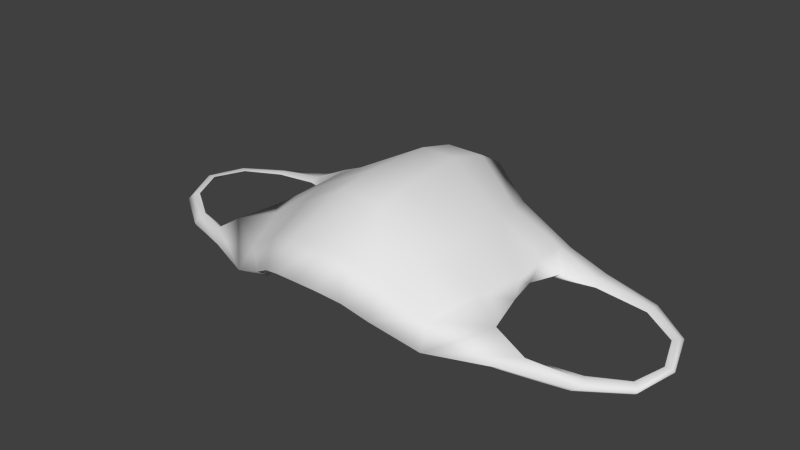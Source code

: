 # Source: FaceMask_Shelf.blend  (saved by Blender 2.72.0; exported with 4.5.12 LTS)
import bpy
from mathutils import Matrix  # noqa: F401  (used for matrix-valued properties, if any)

bpy.ops.wm.read_factory_settings(use_empty=True)
scene = bpy.context.scene
scene.name = 'Scene'

# ---- collections
col_collection_1 = bpy.data.collections.new('Collection 1'); scene.collection.children.link(col_collection_1)

# ---- materials (node trees are filled in below, after node groups)
mat_material_001 = bpy.data.materials.new('Material.001')
mat_material_001.alpha_threshold = 0.0
mat_material_001.use_transparent_shadow = False
mat_material_001.roughness = 0.5

# ---- material node trees

# ---- world
world_world = bpy.data.worlds.new('World'); scene.world = world_world
world_world.color = (0.05088, 0.05088, 0.05088)
world_world.use_sun_shadow = False
world_world.sun_shadow_jitter_overblur = 0.0
world_world.cycles.sampling_method = 'MANUAL'
world_world.cycles.sample_map_resolution = 256

# ---- meshes
me_plane = bpy.data.meshes.new('Plane')
me_plane.from_pydata([(-0.05945, -0.005738, 0.04484), (0.05945, -0.005738, 0.04484), (-0.09348, 0.002768, -0.05643), (0.09569, 0.004215, -0.05563), (-0.09174, 0.003957, -0.04903), (-0.07919, 0.005174, -0.03923), (-0.07259, 0.00547, -0.02262), (-0.07834, 0.008186, -0.002008), (-0.08402, 0.006537, 0.02121), (-0.03574, 0.005468, 0.05341), (-0.02421, 0.0126, 0.0583), (0.09348, 0.005026, -0.04833), (0.07919, 0.005174, -0.03923), (0.07259, 0.00547, -0.02262), (0.07834, 0.008186, -0.002008), (0.08402, 0.006537, 0.02121), (0.03574, 0.005468, 0.05341), (0.02421, 0.0126, 0.0583), (0.03982, 0.02321, -0.06403), (0.07276, 0.009576, -0.05909), (-0.03982, 0.02321, -0.06403), (-0.07276, 0.009576, -0.05909), (-0.05795, 0.005046, 0.03491), (-0.06618, 0.01153, 0.009906), (-0.07181, 0.0122, -0.01337), (-0.07114, 0.01334, -0.03432), (-0.07206, 0.01372, -0.04951), (-0.0341, 0.0207, 0.04381), (-0.04021, 0.02728, 0.01466), (-0.04644, 0.02802, -0.006313), (-0.04625, 0.02796, -0.03363), (-0.04263, 0.02542, -0.05209), (0.05795, 0.005046, 0.03491), (0.06618, 0.01153, 0.009906), (0.07181, 0.0122, -0.01337), (0.07114, 0.01334, -0.03432), (0.07206, 0.01372, -0.04951), (0.0341, 0.0207, 0.04381), (0.04021, 0.02728, 0.01466), (0.04644, 0.02802, -0.006313), (0.04625, 0.02796, -0.03363), (0.04263, 0.02542, -0.05209), (-0.09162, -0.006822, 0.03119), (-0.0976, -0.002311, 0.02329), (0.09517, -0.005416, 0.03191), (0.1018, -0.0009713, 0.02394), (-0.01132, 0.03134, -0.08201), (-0.01252, 0.04651, -0.001942), (-0.01041, 0.04658, -0.04345), (-0.01331, 0.0429, 0.0165), (0.01132, 0.03134, -0.08201), (-0.01248, 0.01674, 0.0625), (-0.01638, 0.02833, 0.04622), (0.01252, 0.04651, -0.001942), (-0.01093, 0.0405, -0.06659), (0.01041, 0.04658, -0.04345), (-0.05772, -0.005556, 0.03933), (0.01331, 0.0429, 0.0165), (-0.09193, 0.001358, -0.05901), (0.01248, 0.01674, 0.0625), (-0.09411, 0.0008837, -0.0451), (-0.07089, 0.003174, -0.03683), (-0.06431, 0.003464, -0.0213), (-0.0709, 0.004989, -0.002564), (-0.06701, -0.005411, 0.02434), (-0.03603, -0.0002595, 0.04641), (-0.0233, 0.01177, 0.0519), (0.01638, 0.02833, 0.04622), (0.01093, 0.0405, -0.06659), (0.05772, -0.005556, 0.03933), (0.0942, 0.002823, -0.05823), (0.09652, 0.001994, -0.04425), (0.07089, 0.003174, -0.03683), (0.06431, 0.003464, -0.0213), (0.0709, 0.004989, -0.002564), (0.06701, -0.005411, 0.02434), (-0.03774, 0.01997, -0.06555), (-0.06571, 0.007271, -0.06243), (-0.08942, -0.008122, 0.03143), (-0.09435, -0.003902, 0.02108), (0.03603, -0.0002595, 0.04641), (0.0233, 0.01177, 0.0519), (0.03774, 0.01997, -0.06555), (0.06571, 0.007271, -0.06243), (0.09253, -0.00689, 0.03224), (0.09862, -0.002819, 0.02176), (0.1252, 8.001e-05, -0.04287), (0.1251, -0.0001644, -0.05088), (-0.01024, 0.0263, -0.07636), (0.1263, 0.001718, -0.04609), (0.1268, 0.001334, -0.04987), (-0.01204, 0.01573, 0.05716), (0.01024, 0.0263, -0.07636), (0.01204, 0.01573, 0.05716), (0.0, 0.04658, -0.04345), (0.0, 0.04651, -0.001942), (0.0, 0.0263, -0.07636), (0.0, 0.01674, 0.0625), (0.0, 0.02833, 0.04622), (0.0, 0.0405, -0.06659), (0.0, 0.03134, -0.08201), (0.0, 0.0429, 0.0165), (0.0, 0.01573, 0.05716), (0.1285, -0.006132, 0.02341), (0.1301, -0.003048, 0.01948), (0.1258, -0.007803, 0.02349), (0.1276, -0.002932, 0.01662), (-0.1204, -0.007878, 0.0215), (-0.1206, -0.004441, 0.01776), (-0.119, -0.009148, 0.02152), (-0.1184, -0.003561, 0.01502), (-0.1213, -0.001348, -0.05168), (-0.1205, -0.0003259, -0.04805), (-0.1201, -0.002631, -0.05246), (-0.1194, -0.00124, -0.04474), (0.156, -0.003842, -0.0122), (0.1537, -0.00272, -0.01218), (0.1551, -0.005272, -0.01266), (0.1508, -0.00329, -0.01243), (0.1456, -0.003883, 0.005254), (0.1485, -0.004126, 0.0073), (0.1496, -0.00632, 0.009165), (0.1479, -0.007688, 0.008709), (0.1443, -0.001689, -0.03102), (0.1468, -0.0004846, -0.03282), (0.1486, -0.0009917, -0.03466), (0.1474, -0.002519, -0.03502), (-0.1513, -0.002176, -0.0145), (-0.1478, 0.0005631, -0.01448), (-0.1505, -0.004261, -0.01489), (-0.1438, 0.0006752, -0.01463), (-0.1427, -0.003619, -0.03689), (-0.1438, -0.001908, -0.03674), (-0.1413, -6.647e-05, -0.03511), (-0.1379, -0.000344, -0.03324), (-0.1366, -0.001237, 0.003067), (-0.1401, -0.002081, 0.004884), (-0.1427, -0.005299, 0.006508), (-0.1418, -0.00698, 0.006085)], [], [(4, 26, 21, 2), (26, 31, 20, 21), (31, 54, 46, 20), (0, 9, 22, 8), (8, 22, 23, 7), (7, 23, 24, 6), (6, 24, 25, 5), (5, 25, 26, 4), (9, 10, 27, 22), (22, 27, 28, 23), (23, 28, 29, 24), (24, 29, 30, 25), (25, 30, 31, 26), (16, 32, 37, 17), (28, 49, 47, 29), (13, 12, 35, 34), (11, 3, 19, 36), (1, 15, 32, 16), (40, 41, 68, 55), (36, 19, 18, 41), (12, 11, 36, 35), (15, 14, 33, 32), (14, 13, 34, 33), (0, 8, 43, 42), (38, 39, 53, 57), (33, 34, 39, 38), (35, 36, 41, 40), (17, 59, 93, 81), (32, 33, 38, 37), (34, 35, 40, 39), (30, 48, 54, 31), (16, 17, 81, 80), (41, 18, 50, 68), (27, 52, 49, 28), (29, 47, 48, 30), (10, 51, 52, 27), (37, 38, 57, 67), (97, 51, 91, 102), (10, 66, 91, 51), (11, 12, 72, 71), (9, 65, 66, 10), (21, 77, 58, 2), (70, 3, 90, 87), (19, 3, 70, 83), (4, 60, 61, 5), (20, 76, 77, 21), (1, 16, 80, 69), (5, 61, 62, 6), (3, 11, 89, 90), (18, 19, 83, 82), (6, 62, 63, 7), (42, 78, 56, 0), (11, 71, 86, 89), (15, 45, 85, 75), (7, 63, 64, 8), (8, 64, 79, 43), (46, 88, 76, 20), (13, 14, 74, 73), (12, 13, 73, 72), (44, 1, 69, 84), (0, 56, 65, 9), (17, 37, 67, 59), (14, 15, 75, 74), (50, 18, 82, 92), (39, 40, 55, 53), (1, 44, 45, 15), (54, 99, 100, 46), (52, 98, 101, 49), (51, 97, 98, 52), (46, 100, 96, 88), (49, 101, 95, 47), (47, 95, 94, 48), (48, 94, 99, 54), (97, 102, 93, 59), (67, 57, 101, 98), (55, 68, 99, 94), (68, 50, 100, 99), (50, 92, 96, 100), (59, 67, 98, 97), (57, 53, 95, 101), (53, 55, 94, 95), (85, 45, 104, 106), (44, 84, 105, 103), (45, 44, 103, 104), (43, 79, 110, 108), (78, 42, 107, 109), (42, 43, 108, 107), (60, 4, 112, 114), (2, 58, 113, 111), (4, 2, 111, 112), (122, 117, 115, 121), (121, 115, 116, 120), (120, 116, 118, 119), (104, 120, 119, 106), (103, 121, 120, 104), (105, 122, 121, 103), (123, 118, 116, 124), (124, 116, 115, 125), (125, 115, 117, 126), (86, 123, 124, 89), (89, 124, 125, 90), (90, 125, 126, 87), (131, 129, 127, 132), (132, 127, 128, 133), (133, 128, 130, 134), (113, 131, 132, 111), (111, 132, 133, 112), (112, 133, 134, 114), (135, 130, 128, 136), (136, 128, 127, 137), (137, 127, 129, 138), (110, 135, 136, 108), (108, 136, 137, 107), (107, 137, 138, 109)])
me_plane.polygons.foreach_set('use_smooth', [True] * 114)
_uv = me_plane.uv_layers.new(name='UVMap')
_uv.uv.foreach_set('vector', [0.1343, 0.4911, 0.2442, 0.4576, 0.2368, 0.4958, 0.1716, 0.5041, 0.2442, 0.4576, 0.3549, 0.4551, 0.3633, 0.4923, 0.2368, 0.4958, 0.3549, 0.4551, 0.464, 0.4609, 0.4618, 0.5034, 0.3633, 0.4923, 0.2723, 0.09816, 0.37, 0.1288, 0.2981, 0.1724, 0.1499, 0.1534, 0.1499, 0.1534, 0.2981, 0.1724, 0.2742, 0.2587, 0.2093, 0.2834, 0.2093, 0.2834, 0.2742, 0.2587, 0.2414, 0.3335, 0.1983, 0.3592, 0.1983, 0.3592, 0.2414, 0.3335, 0.2405, 0.4064, 0.1849, 0.428, 0.1849, 0.428, 0.2405, 0.4064, 0.2442, 0.4576, 0.1343, 0.4911, 0.37, 0.1288, 0.4135, 0.1327, 0.3926, 0.1898, 0.2981, 0.1724, 0.2981, 0.1724, 0.3926, 0.1898, 0.3727, 0.2712, 0.2742, 0.2587, 0.2742, 0.2587, 0.3727, 0.2712, 0.3525, 0.326, 0.2414, 0.3335, 0.2414, 0.3335, 0.3525, 0.326, 0.348, 0.401, 0.2405, 0.4064, 0.2405, 0.4064, 0.348, 0.401, 0.3549, 0.4551, 0.2442, 0.4576, 0.6004, 0.1288, 0.6722, 0.1724, 0.5777, 0.1898, 0.5569, 0.1327, 0.3727, 0.2712, 0.4577, 0.2855, 0.4598, 0.3265, 0.3525, 0.326, 0.772, 0.3592, 0.7855, 0.428, 0.7298, 0.4064, 0.729, 0.3335, 0.8361, 0.4911, 0.7988, 0.5041, 0.7335, 0.4958, 0.7262, 0.4576, 0.698, 0.09816, 0.8205, 0.1534, 0.6722, 0.1724, 0.6004, 0.1288, 0.6224, 0.401, 0.6154, 0.4551, 0.5064, 0.4609, 0.5052, 0.41, 0.7262, 0.4576, 0.7335, 0.4958, 0.6071, 0.4923, 0.6154, 0.4551, 0.7855, 0.428, 0.8361, 0.4911, 0.7262, 0.4576, 0.7298, 0.4064, 0.8205, 0.1534, 0.761, 0.2834, 0.6961, 0.2587, 0.6722, 0.1724, 0.761, 0.2834, 0.772, 0.3592, 0.729, 0.3335, 0.6961, 0.2587, 0.2723, 0.09816, 0.1499, 0.1534, 0.09967, 0.07095, 0.135, 0.03224, 0.5976, 0.2712, 0.6178, 0.326, 0.5105, 0.3265, 0.5126, 0.2855, 0.6961, 0.2587, 0.729, 0.3335, 0.6178, 0.326, 0.5976, 0.2712, 0.7298, 0.4064, 0.7262, 0.4576, 0.6154, 0.4551, 0.6224, 0.401, 0.5569, 0.1327, 0.5176, 0.1386, 0.5191, 0.1226, 0.5603, 0.1134, 0.6722, 0.1724, 0.6961, 0.2587, 0.5976, 0.2712, 0.5777, 0.1898, 0.729, 0.3335, 0.7298, 0.4064, 0.6224, 0.401, 0.6178, 0.326, 0.348, 0.401, 0.4652, 0.41, 0.464, 0.4609, 0.3549, 0.4551, 0.6004, 0.1288, 0.5569, 0.1327, 0.5603, 0.1134, 0.6159, 0.1003, 0.6154, 0.4551, 0.6071, 0.4923, 0.5086, 0.5034, 0.5064, 0.4609, 0.3926, 0.1898, 0.4461, 0.2019, 0.4577, 0.2855, 0.3727, 0.2712, 0.3525, 0.326, 0.4598, 0.3265, 0.4652, 0.41, 0.348, 0.401, 0.4135, 0.1327, 0.4528, 0.1386, 0.4461, 0.2019, 0.3926, 0.1898, 0.5777, 0.1898, 0.5976, 0.2712, 0.5126, 0.2855, 0.5243, 0.2019, 0.4852, 0.1364, 0.4528, 0.1386, 0.4512, 0.1226, 0.4852, 0.1206, 0.4135, 0.1327, 0.41, 0.1134, 0.4512, 0.1226, 0.4528, 0.1386, 0.8361, 0.4911, 0.7855, 0.428, 0.8042, 0.4011, 0.8434, 0.45, 0.37, 0.1288, 0.3544, 0.1003, 0.41, 0.1134, 0.4135, 0.1327, 0.2368, 0.4958, 0.2528, 0.5185, 0.2103, 0.5287, 0.1716, 0.5041, 0.877, 0.6102, 0.8801, 0.6173, 0.8401, 0.6799, 0.8382, 0.6747, 0.7335, 0.4958, 0.7988, 0.5041, 0.76, 0.5287, 0.7175, 0.5185, 0.1343, 0.4911, 0.1269, 0.45, 0.1661, 0.4011, 0.1849, 0.428, 0.3633, 0.4923, 0.3616, 0.5099, 0.2528, 0.5185, 0.2368, 0.4958, 0.698, 0.09816, 0.6004, 0.1288, 0.6159, 0.1003, 0.6891, 0.0801, 0.1849, 0.428, 0.1661, 0.4011, 0.1683, 0.3457, 0.1983, 0.3592, 0.8801, 0.6173, 0.8965, 0.6254, 0.847, 0.6857, 0.8401, 0.6799, 0.6071, 0.4923, 0.7335, 0.4958, 0.7175, 0.5185, 0.6088, 0.5099, 0.1983, 0.3592, 0.1683, 0.3457, 0.1823, 0.2868, 0.2093, 0.2834, 0.135, 0.03224, 0.1525, 0.01882, 0.2812, 0.0801, 0.2723, 0.09816, 0.8965, 0.6254, 0.8996, 0.6392, 0.854, 0.6904, 0.847, 0.6857, 0.8205, 0.1534, 0.8707, 0.07095, 0.8842, 0.09446, 0.8819, 0.193, 0.2093, 0.2834, 0.1823, 0.2868, 0.08845, 0.193, 0.1499, 0.1534, 0.1499, 0.1534, 0.08845, 0.193, 0.08617, 0.09446, 0.09967, 0.07095, 0.4618, 0.5034, 0.4553, 0.5285, 0.3616, 0.5099, 0.3633, 0.4923, 0.772, 0.3592, 0.761, 0.2834, 0.788, 0.2868, 0.802, 0.3457, 0.7855, 0.428, 0.772, 0.3592, 0.802, 0.3457, 0.8042, 0.4011, 0.8354, 0.03224, 0.698, 0.09816, 0.6891, 0.0801, 0.8178, 0.01882, 0.2723, 0.09816, 0.2812, 0.0801, 0.3544, 0.1003, 0.37, 0.1288, 0.5569, 0.1327, 0.5777, 0.1898, 0.5243, 0.2019, 0.5176, 0.1386, 0.761, 0.2834, 0.8205, 0.1534, 0.8819, 0.193, 0.788, 0.2868, 0.5086, 0.5034, 0.6071, 0.4923, 0.6088, 0.5099, 0.5151, 0.5285, 0.6178, 0.326, 0.6224, 0.401, 0.5052, 0.41, 0.5105, 0.3265, 0.698, 0.09816, 0.8354, 0.03224, 0.8707, 0.07095, 0.8205, 0.1534, 0.464, 0.4609, 0.4852, 0.4609, 0.4852, 0.5062, 0.4618, 0.5034, 0.4461, 0.2019, 0.4852, 0.2005, 0.4852, 0.2855, 0.4577, 0.2855, 0.4528, 0.1386, 0.4852, 0.1364, 0.4852, 0.2005, 0.4461, 0.2019, 0.4618, 0.5034, 0.4852, 0.5062, 0.4852, 0.532, 0.4553, 0.5285, 0.4577, 0.2855, 0.4852, 0.2855, 0.4852, 0.3265, 0.4598, 0.3265, 0.4598, 0.3265, 0.4852, 0.3265, 0.4852, 0.41, 0.4652, 0.41, 0.4652, 0.41, 0.4852, 0.41, 0.4852, 0.4609, 0.464, 0.4609, 0.4852, 0.1364, 0.4852, 0.1206, 0.5191, 0.1226, 0.5176, 0.1386, 0.5243, 0.2019, 0.5126, 0.2855, 0.4852, 0.2855, 0.4852, 0.2005, 0.5052, 0.41, 0.5064, 0.4609, 0.4852, 0.4609, 0.4852, 0.41, 0.5064, 0.4609, 0.5086, 0.5034, 0.4852, 0.5062, 0.4852, 0.4609, 0.5086, 0.5034, 0.5151, 0.5285, 0.4852, 0.532, 0.4852, 0.5062, 0.5176, 0.1386, 0.5243, 0.2019, 0.4852, 0.2005, 0.4852, 0.1364, 0.5126, 0.2855, 0.5105, 0.3265, 0.4852, 0.3265, 0.4852, 0.2855, 0.5105, 0.3265, 0.5052, 0.41, 0.4852, 0.41, 0.4852, 0.3265, 0.8996, 0.9031, 0.89, 0.9025, 0.8527, 0.8507, 0.8603, 0.8491, 0.8827, 0.9298, 0.8822, 0.9367, 0.8458, 0.867, 0.8473, 0.8605, 0.89, 0.9025, 0.8827, 0.9298, 0.8473, 0.8605, 0.8527, 0.8507, 0.736, 0.8894, 0.7264, 0.8889, 0.7636, 0.8467, 0.771, 0.8493, 0.7399, 0.9209, 0.7398, 0.9151, 0.7778, 0.8582, 0.7791, 0.862, 0.7398, 0.9151, 0.736, 0.8894, 0.771, 0.8493, 0.7778, 0.8582, 0.7264, 0.6404, 0.729, 0.6278, 0.7786, 0.6751, 0.7717, 0.6797, 0.7438, 0.6176, 0.7464, 0.6102, 0.7872, 0.6653, 0.7858, 0.6694, 0.729, 0.6278, 0.7438, 0.6176, 0.7858, 0.6694, 0.7786, 0.6751, 0.8242, 0.8194, 0.8163, 0.7774, 0.8201, 0.7778, 0.8276, 0.8168, 0.8276, 0.8168, 0.8201, 0.7778, 0.8248, 0.7771, 0.8323, 0.8134, 0.8323, 0.8134, 0.8248, 0.7771, 0.8301, 0.7762, 0.8385, 0.8111, 0.8527, 0.8507, 0.8323, 0.8134, 0.8385, 0.8111, 0.8603, 0.8491, 0.8473, 0.8605, 0.8276, 0.8168, 0.8323, 0.8134, 0.8527, 0.8507, 0.8458, 0.867, 0.8242, 0.8194, 0.8276, 0.8168, 0.8473, 0.8605, 0.8338, 0.736, 0.8301, 0.7762, 0.8248, 0.7771, 0.8273, 0.7345, 0.8273, 0.7345, 0.8248, 0.7771, 0.8201, 0.7778, 0.8223, 0.7327, 0.8223, 0.7327, 0.8201, 0.7778, 0.8163, 0.7774, 0.8189, 0.7304, 0.854, 0.6904, 0.8338, 0.736, 0.8273, 0.7345, 0.847, 0.6857, 0.847, 0.6857, 0.8273, 0.7345, 0.8223, 0.7327, 0.8401, 0.6799, 0.8401, 0.6799, 0.8223, 0.7327, 0.8189, 0.7304, 0.8382, 0.6747, 0.8098, 0.7204, 0.815, 0.7668, 0.8101, 0.7669, 0.8063, 0.7228, 0.8063, 0.7228, 0.8101, 0.7669, 0.8007, 0.7662, 0.7995, 0.7239, 0.7995, 0.7239, 0.8007, 0.7662, 0.7928, 0.7655, 0.7917, 0.7243, 0.7872, 0.6653, 0.8098, 0.7204, 0.8063, 0.7228, 0.7858, 0.6694, 0.7858, 0.6694, 0.8063, 0.7228, 0.7995, 0.7239, 0.7786, 0.6751, 0.7786, 0.6751, 0.7995, 0.7239, 0.7917, 0.7243, 0.7717, 0.6797, 0.7848, 0.8049, 0.7928, 0.7655, 0.8007, 0.7662, 0.7927, 0.8061, 0.7927, 0.8061, 0.8007, 0.7662, 0.8101, 0.7669, 0.801, 0.8089, 0.801, 0.8089, 0.8101, 0.7669, 0.815, 0.7668, 0.8044, 0.811, 0.7636, 0.8467, 0.7848, 0.8049, 0.7927, 0.8061, 0.771, 0.8493, 0.771, 0.8493, 0.7927, 0.8061, 0.801, 0.8089, 0.7778, 0.8582, 0.7778, 0.8582, 0.801, 0.8089, 0.8044, 0.811, 0.7791, 0.862])
_ca = me_plane.color_attributes.new('Col', 'BYTE_COLOR', 'CORNER')
_ca.data.foreach_set('color', [1.0, 1.0, 1.0, 1.0, 1.0, 1.0, 1.0, 1.0, 1.0, 1.0, 1.0, 1.0, 1.0, 1.0, 1.0, 1.0, 1.0, 1.0, 1.0, 1.0, 1.0, 1.0, 1.0, 1.0, 1.0, 1.0, 1.0, 1.0, 1.0, 1.0, 1.0, 1.0, 1.0, 1.0, 1.0, 1.0, 1.0, 1.0, 1.0, 1.0, 1.0, 1.0, 1.0, 1.0, 1.0, 1.0, 1.0, 1.0, 1.0, 1.0, 1.0, 1.0, 1.0, 1.0, 1.0, 1.0, 1.0, 1.0, 1.0, 1.0, 1.0, 1.0, 1.0, 1.0, 1.0, 1.0, 1.0, 1.0, 1.0, 1.0, 1.0, 1.0, 1.0, 1.0, 1.0, 1.0, 1.0, 1.0, 1.0, 1.0, 1.0, 1.0, 1.0, 1.0, 1.0, 1.0, 1.0, 1.0, 1.0, 1.0, 1.0, 1.0, 1.0, 1.0, 1.0, 1.0, 1.0, 1.0, 1.0, 1.0, 1.0, 1.0, 1.0, 1.0, 1.0, 1.0, 1.0, 1.0, 1.0, 1.0, 1.0, 1.0, 1.0, 1.0, 1.0, 1.0, 1.0, 1.0, 1.0, 1.0, 1.0, 1.0, 1.0, 1.0, 1.0, 1.0, 1.0, 1.0, 1.0, 1.0, 1.0, 1.0, 1.0, 1.0, 1.0, 1.0, 1.0, 1.0, 1.0, 1.0, 1.0, 1.0, 1.0, 1.0, 1.0, 1.0, 1.0, 1.0, 1.0, 1.0, 1.0, 1.0, 1.0, 1.0, 1.0, 1.0, 1.0, 1.0, 1.0, 1.0, 1.0, 1.0, 1.0, 1.0, 1.0, 1.0, 1.0, 1.0, 1.0, 1.0, 1.0, 1.0, 1.0, 1.0, 1.0, 1.0, 1.0, 1.0, 1.0, 1.0, 1.0, 1.0, 1.0, 1.0, 1.0, 1.0, 1.0, 1.0, 1.0, 1.0, 1.0, 1.0, 1.0, 1.0, 1.0, 1.0, 1.0, 1.0, 1.0, 1.0, 1.0, 1.0, 1.0, 1.0, 1.0, 1.0, 1.0, 1.0, 1.0, 1.0, 1.0, 1.0, 1.0, 1.0, 1.0, 1.0, 1.0, 1.0, 1.0, 1.0, 1.0, 1.0, 1.0, 1.0, 1.0, 1.0, 1.0, 1.0, 1.0, 1.0, 1.0, 1.0, 1.0, 1.0, 1.0, 1.0, 1.0, 1.0, 1.0, 1.0, 1.0, 1.0, 1.0, 1.0, 1.0, 1.0, 1.0, 1.0, 1.0, 1.0, 1.0, 1.0, 1.0, 1.0, 1.0, 1.0, 1.0, 1.0, 1.0, 1.0, 1.0, 1.0, 1.0, 1.0, 1.0, 1.0, 1.0, 1.0, 1.0, 1.0, 1.0, 1.0, 1.0, 1.0, 1.0, 1.0, 1.0, 1.0, 1.0, 1.0, 1.0, 1.0, 1.0, 1.0, 1.0, 1.0, 1.0, 1.0, 1.0, 1.0, 1.0, 1.0, 1.0, 1.0, 1.0, 1.0, 1.0, 1.0, 1.0, 1.0, 1.0, 1.0, 1.0, 1.0, 1.0, 1.0, 1.0, 1.0, 1.0, 1.0, 1.0, 1.0, 1.0, 1.0, 1.0, 1.0, 1.0, 1.0, 1.0, 1.0, 1.0, 1.0, 1.0, 1.0, 1.0, 1.0, 1.0, 1.0, 1.0, 1.0, 1.0, 1.0, 1.0, 1.0, 1.0, 1.0, 1.0, 1.0, 1.0, 1.0, 1.0, 1.0, 1.0, 1.0, 1.0, 1.0, 1.0, 1.0, 1.0, 1.0, 1.0, 1.0, 1.0, 1.0, 1.0, 1.0, 1.0, 1.0, 1.0, 1.0, 1.0, 1.0, 1.0, 1.0, 1.0, 1.0, 1.0, 1.0, 1.0, 1.0, 1.0, 1.0, 1.0, 1.0, 1.0, 1.0, 1.0, 1.0, 1.0, 1.0, 1.0, 1.0, 1.0, 1.0, 1.0, 1.0, 1.0, 1.0, 1.0, 1.0, 1.0, 1.0, 1.0, 1.0, 1.0, 1.0, 1.0, 1.0, 1.0, 1.0, 1.0, 1.0, 1.0, 1.0, 1.0, 1.0, 1.0, 1.0, 1.0, 1.0, 1.0, 1.0, 1.0, 1.0, 1.0, 1.0, 1.0, 1.0, 1.0, 1.0, 1.0, 1.0, 1.0, 1.0, 1.0, 1.0, 1.0, 1.0, 1.0, 1.0, 1.0, 1.0, 1.0, 1.0, 1.0, 1.0, 1.0, 1.0, 1.0, 1.0, 1.0, 1.0, 1.0, 1.0, 1.0, 1.0, 1.0, 1.0, 1.0, 1.0, 1.0, 1.0, 1.0, 1.0, 1.0, 1.0, 1.0, 1.0, 1.0, 1.0, 1.0, 1.0, 1.0, 1.0, 1.0, 1.0, 1.0, 1.0, 1.0, 1.0, 1.0, 1.0, 1.0, 1.0, 1.0, 1.0, 1.0, 1.0, 1.0, 1.0, 1.0, 1.0, 1.0, 1.0, 1.0, 1.0, 1.0, 1.0, 1.0, 1.0, 1.0, 1.0, 1.0, 1.0, 1.0, 1.0, 1.0, 1.0, 1.0, 1.0, 1.0, 1.0, 1.0, 1.0, 1.0, 1.0, 1.0, 1.0, 1.0, 1.0, 1.0, 1.0, 1.0, 1.0, 1.0, 1.0, 1.0, 1.0, 1.0, 1.0, 1.0, 1.0, 1.0, 1.0, 1.0, 1.0, 1.0, 1.0, 1.0, 1.0, 1.0, 1.0, 1.0, 1.0, 1.0, 1.0, 1.0, 1.0, 1.0, 1.0, 1.0, 1.0, 1.0, 1.0, 1.0, 1.0, 1.0, 1.0, 1.0, 1.0, 1.0, 1.0, 1.0, 1.0, 1.0, 1.0, 1.0, 1.0, 1.0, 1.0, 1.0, 1.0, 1.0, 1.0, 1.0, 1.0, 1.0, 1.0, 1.0, 1.0, 1.0, 1.0, 1.0, 1.0, 1.0, 1.0, 1.0, 1.0, 1.0, 1.0, 1.0, 1.0, 1.0, 1.0, 1.0, 1.0, 1.0, 1.0, 1.0, 1.0, 1.0, 1.0, 1.0, 1.0, 1.0, 1.0, 1.0, 1.0, 1.0, 1.0, 1.0, 1.0, 1.0, 1.0, 1.0, 1.0, 1.0, 1.0, 1.0, 1.0, 1.0, 1.0, 1.0, 1.0, 1.0, 1.0, 1.0, 1.0, 1.0, 1.0, 1.0, 1.0, 1.0, 1.0, 1.0, 1.0, 1.0, 1.0, 1.0, 1.0, 1.0, 1.0, 1.0, 1.0, 1.0, 1.0, 1.0, 1.0, 1.0, 1.0, 1.0, 1.0, 1.0, 1.0, 1.0, 1.0, 1.0, 1.0, 1.0, 1.0, 1.0, 1.0, 1.0, 1.0, 1.0, 1.0, 1.0, 1.0, 1.0, 1.0, 1.0, 1.0, 1.0, 1.0, 1.0, 1.0, 1.0, 1.0, 1.0, 1.0, 1.0, 1.0, 1.0, 1.0, 1.0, 1.0, 1.0, 1.0, 1.0, 1.0, 1.0, 1.0, 1.0, 1.0, 1.0, 1.0, 1.0, 1.0, 1.0, 1.0, 1.0, 1.0, 1.0, 1.0, 1.0, 1.0, 1.0, 1.0, 1.0, 1.0, 1.0, 1.0, 1.0, 1.0, 1.0, 1.0, 1.0, 1.0, 1.0, 1.0, 1.0, 1.0, 1.0, 1.0, 1.0, 1.0, 1.0, 1.0, 1.0, 1.0, 1.0, 1.0, 1.0, 1.0, 1.0, 1.0, 1.0, 1.0, 1.0, 1.0, 1.0, 1.0, 1.0, 1.0, 1.0, 1.0, 1.0, 1.0, 1.0, 1.0, 1.0, 1.0, 1.0, 1.0, 1.0, 1.0, 1.0, 1.0, 1.0, 1.0, 1.0, 1.0, 1.0, 1.0, 1.0, 1.0, 1.0, 1.0, 1.0, 1.0, 1.0, 1.0, 1.0, 1.0, 1.0, 1.0, 1.0, 1.0, 1.0, 1.0, 1.0, 1.0, 1.0, 1.0, 1.0, 1.0, 1.0, 1.0, 1.0, 1.0, 1.0, 1.0, 1.0, 1.0, 1.0, 1.0, 1.0, 1.0, 1.0, 1.0, 1.0, 1.0, 1.0, 1.0, 1.0, 1.0, 1.0, 1.0, 1.0, 1.0, 1.0, 1.0, 1.0, 1.0, 1.0, 1.0, 1.0, 1.0, 1.0, 1.0, 1.0, 1.0, 1.0, 1.0, 1.0, 1.0, 1.0, 1.0, 1.0, 1.0, 1.0, 1.0, 1.0, 1.0, 1.0, 1.0, 1.0, 1.0, 1.0, 1.0, 1.0, 1.0, 1.0, 1.0, 1.0, 1.0, 1.0, 1.0, 1.0, 1.0, 1.0, 1.0, 1.0, 1.0, 1.0, 1.0, 1.0, 1.0, 1.0, 1.0, 1.0, 1.0, 1.0, 1.0, 1.0, 1.0, 1.0, 1.0, 1.0, 1.0, 1.0, 1.0, 1.0, 1.0, 1.0, 1.0, 1.0, 1.0, 1.0, 1.0, 1.0, 1.0, 1.0, 1.0, 1.0, 1.0, 1.0, 1.0, 1.0, 1.0, 1.0, 1.0, 1.0, 1.0, 1.0, 1.0, 1.0, 1.0, 1.0, 1.0, 1.0, 1.0, 1.0, 1.0, 1.0, 1.0, 1.0, 1.0, 1.0, 1.0, 1.0, 1.0, 1.0, 1.0, 1.0, 1.0, 1.0, 1.0, 1.0, 1.0, 1.0, 1.0, 1.0, 1.0, 1.0, 1.0, 1.0, 1.0, 1.0, 1.0, 1.0, 1.0, 1.0, 1.0, 1.0, 1.0, 1.0, 1.0, 1.0, 1.0, 1.0, 1.0, 1.0, 1.0, 1.0, 1.0, 1.0, 1.0, 1.0, 1.0, 1.0, 1.0, 1.0, 1.0, 1.0, 1.0, 1.0, 1.0, 1.0, 1.0, 1.0, 1.0, 1.0, 1.0, 1.0, 1.0, 1.0, 1.0, 1.0, 1.0, 1.0, 1.0, 1.0, 1.0, 1.0, 1.0, 1.0, 1.0, 1.0, 1.0, 1.0, 1.0, 1.0, 1.0, 1.0, 1.0, 1.0, 1.0, 1.0, 1.0, 1.0, 1.0, 1.0, 1.0, 1.0, 1.0, 1.0, 1.0, 1.0, 1.0, 1.0, 1.0, 1.0, 1.0, 1.0, 1.0, 1.0, 1.0, 1.0, 1.0, 1.0, 1.0, 1.0, 1.0, 1.0, 1.0, 1.0, 1.0, 1.0, 1.0, 1.0, 1.0, 1.0, 1.0, 1.0, 1.0, 1.0, 1.0, 1.0, 1.0, 1.0, 1.0, 1.0, 1.0, 1.0, 1.0, 1.0, 1.0, 1.0, 1.0, 1.0, 1.0, 1.0, 1.0, 1.0, 1.0, 1.0, 1.0, 1.0, 1.0, 1.0, 1.0, 1.0, 1.0, 1.0, 1.0, 1.0, 1.0, 1.0, 1.0, 1.0, 1.0, 1.0, 1.0, 1.0, 1.0, 1.0, 1.0, 1.0, 1.0, 1.0, 1.0, 1.0, 1.0, 1.0, 1.0, 1.0, 1.0, 1.0, 1.0, 1.0, 1.0, 1.0, 1.0, 1.0, 1.0, 1.0, 1.0, 1.0, 1.0, 1.0, 1.0, 1.0, 1.0, 1.0, 1.0, 1.0, 1.0, 1.0, 1.0, 1.0, 1.0, 1.0, 1.0, 1.0, 1.0, 1.0, 1.0, 1.0, 1.0, 1.0, 1.0, 1.0, 1.0, 1.0, 1.0, 1.0, 1.0, 1.0, 1.0, 1.0, 1.0, 1.0, 1.0, 1.0, 1.0, 1.0, 1.0, 1.0, 1.0, 1.0, 1.0, 1.0, 1.0, 1.0, 1.0, 1.0, 1.0, 1.0, 1.0, 1.0, 1.0, 1.0, 1.0, 1.0, 1.0, 1.0, 1.0, 1.0, 1.0, 1.0, 1.0, 1.0, 1.0, 1.0, 1.0, 1.0, 1.0, 1.0, 1.0, 1.0, 1.0, 1.0, 1.0, 1.0, 1.0, 1.0, 1.0, 1.0, 1.0, 1.0, 1.0, 1.0, 1.0, 1.0, 1.0, 1.0, 1.0, 1.0, 1.0, 1.0, 1.0, 1.0, 1.0, 1.0, 1.0, 1.0, 1.0, 1.0, 1.0, 1.0, 1.0, 1.0, 1.0, 1.0, 1.0, 1.0, 1.0, 1.0, 1.0, 1.0, 1.0, 1.0, 1.0, 1.0, 1.0, 1.0, 1.0, 1.0, 1.0, 1.0, 1.0, 1.0, 1.0, 1.0, 1.0, 1.0, 1.0, 1.0, 1.0, 1.0, 1.0, 1.0, 1.0, 1.0, 1.0, 1.0, 1.0, 1.0, 1.0, 1.0, 1.0, 1.0, 1.0, 1.0, 1.0, 1.0, 1.0, 1.0, 1.0, 1.0, 1.0, 1.0, 1.0, 1.0, 1.0, 1.0, 1.0, 1.0, 1.0, 1.0, 1.0, 1.0, 1.0, 1.0, 1.0, 1.0, 1.0, 1.0, 1.0, 1.0, 1.0, 1.0, 1.0, 1.0, 1.0, 1.0, 1.0, 1.0, 1.0, 1.0, 1.0, 1.0, 1.0, 1.0, 1.0, 1.0, 1.0, 1.0, 1.0, 1.0, 1.0, 1.0, 1.0, 1.0, 1.0, 1.0, 1.0, 1.0, 1.0, 1.0, 1.0, 1.0, 1.0, 1.0, 1.0, 1.0, 1.0, 1.0, 1.0, 1.0, 1.0, 1.0, 1.0, 1.0, 1.0, 1.0, 1.0, 1.0, 1.0, 1.0, 1.0, 1.0, 1.0, 1.0, 1.0, 1.0, 1.0, 1.0, 1.0, 1.0, 1.0, 1.0, 1.0, 1.0, 1.0, 1.0, 1.0, 1.0, 1.0, 1.0, 1.0, 1.0, 1.0, 1.0, 1.0, 1.0, 1.0, 1.0, 1.0, 1.0, 1.0, 1.0, 1.0, 1.0, 1.0, 1.0, 1.0, 1.0, 1.0, 1.0, 1.0, 1.0, 1.0, 1.0, 1.0, 1.0, 1.0, 1.0, 1.0, 1.0, 1.0, 1.0, 1.0, 1.0, 1.0, 1.0, 1.0, 1.0, 1.0, 1.0, 1.0, 1.0, 1.0, 1.0, 1.0, 1.0, 1.0, 1.0, 1.0, 1.0, 1.0, 1.0, 1.0, 1.0, 1.0, 1.0, 1.0, 1.0, 1.0, 1.0, 1.0, 1.0, 1.0, 1.0, 1.0, 1.0, 1.0, 1.0, 1.0, 1.0, 1.0, 1.0, 1.0, 1.0, 1.0, 1.0, 1.0, 1.0, 1.0, 1.0, 1.0, 1.0, 1.0, 1.0, 1.0, 1.0, 1.0, 1.0, 1.0, 1.0, 1.0, 1.0, 1.0, 1.0, 1.0, 1.0, 1.0, 1.0, 1.0, 1.0, 1.0, 1.0, 1.0, 1.0, 1.0, 1.0, 1.0, 1.0, 1.0, 1.0, 1.0, 1.0, 1.0, 1.0, 1.0, 1.0, 1.0, 1.0, 1.0, 1.0, 1.0, 1.0, 1.0, 1.0, 1.0, 1.0, 1.0, 1.0, 1.0, 1.0, 1.0, 1.0, 1.0, 1.0, 1.0, 1.0, 1.0, 1.0, 1.0, 1.0, 1.0, 1.0, 1.0, 1.0, 1.0, 1.0, 1.0, 1.0, 1.0, 1.0, 1.0, 1.0, 1.0, 1.0, 1.0, 1.0, 1.0, 1.0, 1.0, 1.0, 1.0, 1.0, 1.0, 1.0, 1.0, 1.0, 1.0, 1.0, 1.0, 1.0, 1.0, 1.0, 1.0, 1.0, 1.0, 1.0, 1.0, 1.0, 1.0, 1.0, 1.0, 1.0, 1.0, 1.0, 1.0, 1.0, 1.0, 1.0, 1.0, 1.0, 1.0, 1.0, 1.0, 1.0, 1.0, 1.0, 1.0, 1.0, 1.0, 1.0, 1.0, 1.0, 1.0, 1.0, 1.0, 1.0, 1.0, 1.0, 1.0, 1.0, 1.0, 1.0, 1.0, 1.0, 1.0, 1.0, 1.0, 1.0, 1.0, 1.0, 1.0, 1.0, 1.0, 1.0, 1.0, 1.0, 1.0, 1.0, 1.0, 1.0, 1.0, 1.0, 1.0, 1.0, 1.0, 1.0, 1.0, 1.0, 1.0, 1.0, 1.0, 1.0, 1.0, 1.0, 1.0, 1.0, 1.0, 1.0, 1.0, 1.0, 1.0, 1.0, 1.0, 1.0, 1.0, 1.0, 1.0, 1.0, 1.0, 1.0, 1.0, 1.0, 1.0, 1.0, 1.0, 1.0, 1.0, 1.0, 1.0, 1.0, 1.0, 1.0, 1.0, 1.0, 1.0, 1.0, 1.0, 1.0, 1.0, 1.0, 1.0, 1.0, 1.0, 1.0, 1.0, 1.0, 1.0, 1.0, 1.0, 1.0, 1.0, 1.0, 1.0, 1.0, 1.0, 1.0, 1.0, 1.0, 1.0, 1.0, 1.0, 1.0, 1.0, 1.0, 1.0, 1.0, 1.0, 1.0, 1.0, 1.0, 1.0, 1.0, 1.0, 1.0, 1.0, 1.0, 1.0, 1.0, 1.0, 1.0, 1.0, 1.0, 1.0, 1.0, 1.0, 1.0, 1.0, 1.0, 1.0, 1.0, 1.0, 1.0, 1.0, 1.0, 1.0, 1.0, 1.0, 1.0, 1.0, 1.0, 1.0, 1.0, 1.0, 1.0, 1.0, 1.0, 1.0, 1.0, 1.0, 1.0, 1.0, 1.0, 1.0, 1.0, 1.0, 1.0, 1.0, 1.0, 1.0, 1.0, 1.0, 1.0, 1.0, 1.0, 1.0, 1.0, 1.0, 1.0, 1.0, 1.0, 1.0, 1.0, 1.0, 1.0, 1.0, 1.0, 1.0, 1.0, 1.0, 1.0, 1.0, 1.0, 1.0, 1.0, 1.0, 1.0, 1.0, 1.0, 1.0, 1.0, 1.0, 1.0, 1.0, 1.0, 1.0, 1.0, 1.0, 1.0, 1.0, 1.0, 1.0, 1.0, 1.0, 1.0, 1.0, 1.0, 1.0, 1.0, 1.0, 1.0, 1.0, 1.0, 1.0, 1.0, 1.0, 1.0, 1.0, 1.0, 1.0, 1.0, 1.0, 1.0, 1.0, 1.0, 1.0, 1.0, 1.0, 1.0, 1.0, 1.0, 1.0, 1.0, 1.0, 1.0, 1.0, 1.0, 1.0, 1.0, 1.0, 1.0, 1.0, 1.0, 1.0, 1.0, 1.0, 1.0, 1.0, 1.0, 1.0, 1.0, 1.0, 1.0, 1.0, 1.0, 1.0, 1.0, 1.0, 1.0, 1.0, 1.0, 1.0, 1.0, 1.0, 1.0, 1.0, 1.0, 1.0, 1.0, 1.0, 1.0, 1.0, 1.0, 1.0, 1.0, 1.0, 1.0, 1.0, 1.0, 1.0, 1.0, 1.0, 1.0, 1.0, 1.0, 1.0, 1.0, 1.0, 1.0, 1.0, 1.0, 1.0, 1.0, 1.0, 1.0, 1.0, 1.0, 1.0, 1.0, 1.0, 1.0, 1.0, 1.0, 1.0])
me_plane.materials.append(mat_material_001)
me_plane.use_remesh_preserve_volume = False
me_plane.use_remesh_preserve_attributes = False
me_plane.use_mirror_x = True
me_plane.update()

# ---- objects
ob_mask = bpy.data.objects.new('Mask', me_plane)

# ---- transforms, parenting, visibility, modifiers, constraints
ob_mask.location = (0.0, 0.0, 0.0)
ob_mask.rotation_euler = (1.571, -0.0, 0.0)
ob_mask.lineart.crease_threshold = 0.0
ob_mask.use_mesh_mirror_x = True
_vg = ob_mask.vertex_groups.new(name='mixamorig_Head')

# ---- collection membership
col_collection_1.objects.link(ob_mask)

# ---- scene / render settings (as saved in the file)
scene.frame_start = 1; scene.frame_end = 1; scene.frame_set(3)
scene.render.engine = 'BLENDER_EEVEE_NEXT'
scene.render.image_settings.color_mode = 'RGB'
scene.render.image_settings.compression = 90
scene.render.resolution_percentage = 50
scene.render.dither_intensity = 0.0
scene.render.bake_margin = 2
scene.render.bake_bias = 0.0
scene.cycles.use_denoising = False
scene.cycles.samples = 10
scene.cycles.sampling_pattern = 'TABULATED_SOBOL'
scene.cycles.light_sampling_threshold = 0.0
scene.cycles.use_adaptive_sampling = False
scene.cycles.use_light_tree = False
scene.cycles.blur_glossy = 0.0
scene.cycles.volume_bounces = 1
scene.cycles.pixel_filter_type = 'GAUSSIAN'
scene.cycles.sample_clamp_indirect = 0.0
scene.view_settings.view_transform = 'Standard'
bpy.context.view_layer.update()

# ---- added for rendering (the .blend has no active camera and no usable light): camera, sun
cam_auto = bpy.data.cameras.new('AutoCamera')
cam_auto.lens = 50.0
cam_auto.sensor_width = 36.0
cam_auto.clip_end = 1000.0
ob_auto_camera = bpy.data.objects.new('AutoCamera', cam_auto)
scene.collection.objects.link(ob_auto_camera)
ob_auto_camera.location = (0.320678, -0.372258, 0.273393)
ob_auto_camera.rotation_euler = (1.09748, -7.21219e-08, 0.694738)
scene.camera = ob_auto_camera
light_auto_sun = bpy.data.lights.new('AutoSun', 'SUN')
light_auto_sun.energy = 3.0
light_auto_sun.angle = 0.0523599
ob_auto_sun = bpy.data.objects.new('AutoSun', light_auto_sun)
scene.collection.objects.link(ob_auto_sun)
ob_auto_sun.rotation_euler = (0.872665, 0.174533, 0.523599)
bpy.context.view_layer.update()
